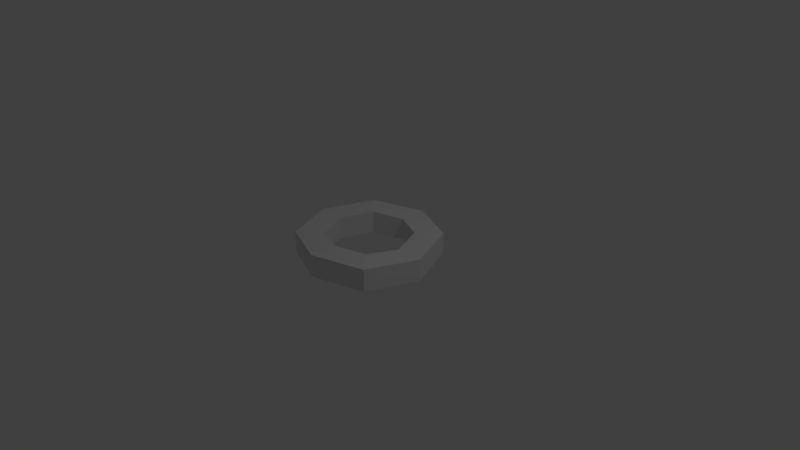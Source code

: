 # Source: blackOlive.blend  (saved by Blender 2.79.0; exported with 4.5.12 LTS)
import bpy
from mathutils import Matrix  # noqa: F401  (used for matrix-valued properties, if any)

bpy.ops.wm.read_factory_settings(use_empty=True)
scene = bpy.context.scene
scene.name = 'Scene'

# ---- collections
col_collection_1 = bpy.data.collections.new('Collection 1'); scene.collection.children.link(col_collection_1)

# ---- materials (node trees are filled in below, after node groups)
mat_olivemat = bpy.data.materials.new('oliveMat')
mat_olivemat.alpha_threshold = 0.0
mat_olivemat.use_transparent_shadow = False
mat_olivemat.roughness = 0.5

# ---- material node trees

# ---- world
world_world = bpy.data.worlds.new('World'); scene.world = world_world
world_world.color = (0.05088, 0.05088, 0.05088)
world_world.use_sun_shadow = False
world_world.sun_shadow_jitter_overblur = 0.0
world_world.cycles.sampling_method = 'MANUAL'

# ---- cameras
cam_camera = bpy.data.cameras.new('Camera')
cam_camera.clip_end = 100.0
cam_camera.lens = 35.0
cam_camera.sensor_width = 32.0
cam_camera.sensor_height = 18.0
cam_camera.ortho_scale = 7.314
cam_camera.dof.focus_distance = 0.0
cam_camera.dof.aperture_fstop = 128.0

# ---- lights
light_lamp = bpy.data.lights.new('Lamp', 'POINT')
light_lamp.transmission_factor = 0.0
light_lamp.cutoff_distance = 30.0
light_lamp.energy = 100.0
light_lamp.shadow_buffer_clip_start = 1.001
light_lamp.shadow_soft_size = 0.1
light_lamp.shadow_maximum_resolution = 0.006
light_lamp.use_absolute_resolution = True

# ---- meshes
me_circle = bpy.data.meshes.new('Circle')
me_circle.from_pydata([(0.0, 0.9565, 0.0), (-0.6387, 0.6636, 0.03492), (-0.9316, -4.371e-08, 0.01427), (-0.7071, -0.6325, -0.02066), (8.742e-08, -0.9254, 0.02582), (0.7071, -0.7071, 0.02582), (0.9254, 1.192e-08, -0.01551), (0.6325, 0.7071, -0.01551), (-0.3808, 0.4093, 0.03492), (0.01001, 0.5885, 0.0), (-0.5675, -0.01359, 0.01427), (-0.4384, -0.3773, -0.02066), (0.01679, -0.5658, 0.02582), (0.4363, -0.4363, 0.02582), (0.5658, -0.01679, -0.01551), (0.3746, 0.4448, -0.01551), (-0.6387, 0.6636, 0.3349), (0.0, 0.9565, 0.3), (-0.9316, -4.371e-08, 0.3143), (-0.7071, -0.6325, 0.2793), (8.742e-08, -0.9254, 0.3258), (0.7071, -0.7071, 0.3258), (0.9254, 1.192e-08, 0.2845), (0.6325, 0.7071, 0.2845), (-0.3808, 0.4093, 0.3349), (0.01001, 0.5885, 0.3), (-0.5675, -0.01359, 0.3143), (-0.4384, -0.3773, 0.2793), (0.01679, -0.5658, 0.3258), (0.4363, -0.4363, 0.3258), (0.5658, -0.01679, 0.2845), (0.3746, 0.4448, 0.2845), (0.002003, 0.8829, 0.3), (-0.5871, 0.6127, 0.3349), (-0.8588, -0.002718, 0.3143), (-0.6534, -0.5814, 0.2793), (0.003357, -0.8535, 0.3258), (0.6529, -0.6529, 0.3258), (0.8535, -0.003357, 0.2845), (0.5809, 0.6546, 0.2845), (-0.6534, -0.5814, -0.02066), (-0.8588, -0.002718, 0.01427), (-0.5871, 0.6127, 0.03492), (0.002003, 0.8829, 0.0), (0.5809, 0.6546, -0.01551), (0.8535, -0.003357, -0.01551), (0.6529, -0.6529, 0.02582), (0.003357, -0.8535, 0.02582), (0.006008, 0.7357, 0.3), (-0.484, 0.511, 0.3349), (-0.7131, -0.008154, 0.3143), (-0.5459, -0.4794, 0.2793), (0.01007, -0.7096, 0.3258), (0.5446, -0.5446, 0.3258), (0.7096, -0.01007, 0.2845), (0.4778, 0.5497, 0.2845), (-0.5459, -0.4794, -0.02066), (-0.7131, -0.008154, 0.01427), (-0.484, 0.511, 0.03492), (0.006008, 0.7357, 0.0), (0.4778, 0.5497, -0.01551), (0.7096, -0.01007, -0.01551), (0.5446, -0.5446, 0.02582), (0.01007, -0.7096, 0.02582)], [], [(13, 12, 28, 29), (5, 6, 22, 21), (12, 11, 27, 28), (4, 5, 21, 20), (11, 10, 26, 27), (3, 4, 20, 19), (10, 8, 24, 26), (2, 3, 19, 18), (32, 17, 16, 33), (33, 16, 18, 34), (34, 18, 19, 35), (35, 19, 20, 36), (36, 20, 21, 37), (37, 21, 22, 38), (38, 22, 23, 39), (39, 23, 17, 32), (6, 7, 23, 22), (14, 13, 29, 30), (7, 0, 17, 23), (15, 14, 30, 31), (0, 1, 16, 17), (9, 15, 31, 25), (1, 2, 18, 16), (8, 9, 25, 24), (57, 10, 11, 56), (58, 8, 10, 57), (59, 9, 8, 58), (60, 15, 9, 59), (61, 14, 15, 60), (62, 13, 14, 61), (63, 12, 13, 62), (56, 11, 12, 63), (55, 39, 32, 48), (54, 38, 39, 55), (53, 37, 38, 54), (52, 36, 37, 53), (51, 35, 36, 52), (50, 34, 35, 51), (49, 33, 34, 50), (48, 32, 33, 49), (3, 40, 47, 4), (4, 47, 46, 5), (5, 46, 45, 6), (6, 45, 44, 7), (7, 44, 43, 0), (0, 43, 42, 1), (1, 42, 41, 2), (2, 41, 40, 3), (25, 48, 49, 24), (24, 49, 50, 26), (26, 50, 51, 27), (27, 51, 52, 28), (28, 52, 53, 29), (29, 53, 54, 30), (30, 54, 55, 31), (31, 55, 48, 25), (40, 56, 63, 47), (47, 63, 62, 46), (46, 62, 61, 45), (45, 61, 60, 44), (44, 60, 59, 43), (43, 59, 58, 42), (42, 58, 57, 41), (41, 57, 56, 40)])
_uv = me_circle.uv_layers.new(name='UVMap')
_uv.uv.foreach_set('vector', [0.2196, 0.6164, 0.2142, 0.7129, 0.1286, 0.7081, 0.1341, 0.6117, 0.7432, 0.3922, 0.7395, 0.2396, 0.8018, 0.2416, 0.8054, 0.3941, 0.2142, 0.7129, 0.2196, 0.8532, 0.1341, 0.8485, 0.1286, 0.7081, 0.7354, 0.2823, 0.7395, 0.4005, 0.6773, 0.4027, 0.6732, 0.2844, 0.1286, 0.6117, 0.1203, 0.6957, 0.03465, 0.6974, 0.04298, 0.6133, 0.7395, 0.1242, 0.7354, 0.2823, 0.6732, 0.2844, 0.6773, 0.1263, 0.1203, 0.6957, 0.117, 0.8268, 0.03132, 0.8285, 0.03465, 0.6974, 0.6672, 0.3769, 0.6732, 0.483, 0.6109, 0.4822, 0.6049, 0.3762, 0.2499, 0.2985, 0.2582, 0.302, 0.1961, 0.3613, 0.1926, 0.3532, 0.1926, 0.3532, 0.1961, 0.3613, 0.1073, 0.3648, 0.1103, 0.3565, 0.1103, 0.3565, 0.1073, 0.3648, 0.04532, 0.3111, 0.05355, 0.3073, 0.05355, 0.3073, 0.04532, 0.3111, 0.04368, 0.218, 0.05203, 0.2208, 0.05203, 0.2208, 0.04368, 0.218, 0.1003, 0.1476, 0.1041, 0.1562, 0.1041, 0.1562, 0.1003, 0.1476, 0.1907, 0.1545, 0.1871, 0.1625, 0.1871, 0.1625, 0.1907, 0.1545, 0.2582, 0.2192, 0.2499, 0.2227, 0.2499, 0.2227, 0.2582, 0.2192, 0.2582, 0.302, 0.2499, 0.2985, 0.7395, 0.2396, 0.7432, 0.1242, 0.8054, 0.1261, 0.8018, 0.2416, 0.2196, 0.7409, 0.225, 0.616, 0.3105, 0.6117, 0.3052, 0.7365, 0.7349, 0.1692, 0.7349, 0.3095, 0.6726, 0.3109, 0.6726, 0.1707, 0.225, 0.8445, 0.2196, 0.7409, 0.3052, 0.7365, 0.3105, 0.8401, 0.6732, 0.1249, 0.6647, 0.2275, 0.6024, 0.2268, 0.6109, 0.1242, 0.3962, 0.723, 0.3962, 0.6117, 0.4818, 0.615, 0.4818, 0.7264, 0.6647, 0.2275, 0.6672, 0.3769, 0.6049, 0.3762, 0.6024, 0.2268, 0.117, 0.8268, 0.1286, 0.913, 0.04298, 0.9147, 0.03132, 0.8285, 0.1823, 0.5515, 0.1961, 0.5905, 0.113, 0.6625, 0.07463, 0.6448, 0.3442, 0.5579, 0.328, 0.5958, 0.1961, 0.5905, 0.1823, 0.5515, 0.4552, 0.664, 0.4165, 0.6804, 0.328, 0.5958, 0.3442, 0.5579, 0.4552, 0.8079, 0.4165, 0.7916, 0.4165, 0.6804, 0.4552, 0.664, 0.3308, 0.9274, 0.3139, 0.8901, 0.4165, 0.7916, 0.4552, 0.8079, 0.1714, 0.9394, 0.1889, 0.8995, 0.3139, 0.8901, 0.3308, 0.9274, 0.07161, 0.8154, 0.1105, 0.8022, 0.1889, 0.8995, 0.1714, 0.9394, 0.07463, 0.6448, 0.113, 0.6625, 0.1105, 0.8022, 0.07161, 0.8154, 0.908, 0.6899, 0.9412, 0.6759, 0.9412, 0.8277, 0.908, 0.8136, 0.801, 0.5872, 0.8155, 0.5551, 0.9412, 0.6759, 0.908, 0.6899, 0.6641, 0.5769, 0.6491, 0.5426, 0.8155, 0.5551, 0.801, 0.5872, 0.5783, 0.6834, 0.5448, 0.6721, 0.6491, 0.5426, 0.6641, 0.5769, 0.5809, 0.8301, 0.5479, 0.8454, 0.5448, 0.6721, 0.5783, 0.6834, 0.6734, 0.9103, 0.6615, 0.9438, 0.5479, 0.8454, 0.5809, 0.8301, 0.8125, 0.9047, 0.8265, 0.9373, 0.6615, 0.9438, 0.6734, 0.9103, 0.908, 0.8136, 0.9412, 0.8277, 0.8265, 0.9373, 0.8125, 0.9047, 0.2598, 0.2013, 0.268, 0.2051, 0.2665, 0.2916, 0.2582, 0.2945, 0.2582, 0.2945, 0.2665, 0.2916, 0.3186, 0.3563, 0.3148, 0.3648, 0.3148, 0.3648, 0.3186, 0.3563, 0.4016, 0.35, 0.4052, 0.358, 0.4052, 0.358, 0.4016, 0.35, 0.4644, 0.2898, 0.4727, 0.2933, 0.4727, 0.2933, 0.4644, 0.2898, 0.4644, 0.214, 0.4727, 0.2105, 0.4727, 0.2105, 0.4644, 0.214, 0.4071, 0.1593, 0.4106, 0.1512, 0.4106, 0.1512, 0.4071, 0.1593, 0.3248, 0.156, 0.3218, 0.1476, 0.3218, 0.1476, 0.3248, 0.156, 0.268, 0.2051, 0.2598, 0.2013, 0.4157, 0.8118, 0.4544, 0.8282, 0.3433, 0.9342, 0.3271, 0.8964, 0.3271, 0.8964, 0.3433, 0.9342, 0.1814, 0.9407, 0.1952, 0.9017, 0.1952, 0.9017, 0.1814, 0.9407, 0.07379, 0.8474, 0.1122, 0.8297, 0.1122, 0.8297, 0.07379, 0.8474, 0.07077, 0.6767, 0.1097, 0.6899, 0.1097, 0.6899, 0.07077, 0.6767, 0.1706, 0.5528, 0.188, 0.5926, 0.188, 0.5926, 0.1706, 0.5528, 0.3299, 0.5648, 0.3131, 0.6021, 0.3131, 0.6021, 0.3299, 0.5648, 0.4544, 0.6843, 0.4157, 0.7006, 0.4157, 0.7006, 0.4544, 0.6843, 0.4544, 0.8282, 0.4157, 0.8118, 0.523, 0.134, 0.5614, 0.1518, 0.5584, 0.3225, 0.5195, 0.3357, 0.5195, 0.3357, 0.5584, 0.3225, 0.6582, 0.4465, 0.6408, 0.4863, 0.6408, 0.4863, 0.6582, 0.4465, 0.8175, 0.4344, 0.8344, 0.4717, 0.8344, 0.4717, 0.8175, 0.4344, 0.942, 0.315, 0.9807, 0.3313, 0.9807, 0.3313, 0.942, 0.315, 0.942, 0.171, 0.9807, 0.1546, 0.9807, 0.1546, 0.942, 0.171, 0.8309, 0.06498, 0.8472, 0.02715, 0.8472, 0.02715, 0.8309, 0.06498, 0.669, 0.05854, 0.6552, 0.01951, 0.6552, 0.01951, 0.669, 0.05854, 0.5614, 0.1518, 0.523, 0.134])
me_circle.materials.append(mat_olivemat)
me_circle.use_remesh_preserve_volume = False
me_circle.use_remesh_preserve_attributes = False
me_circle.use_mirror_vertex_groups = False
me_circle.update()

# ---- objects
ob_circle = bpy.data.objects.new('Circle', me_circle)
ob_lamp = bpy.data.objects.new('Lamp', light_lamp)
ob_camera = bpy.data.objects.new('Camera', cam_camera)

# ---- transforms, parenting, visibility, modifiers, constraints
ob_circle.location = (0.0, 0.0, 0.0)
ob_circle.lineart.crease_threshold = 0.0
ob_lamp.location = (4.076, 1.005, 5.904)
ob_lamp.rotation_euler = (0.6503, 0.05522, 1.866)
ob_lamp.lock_rotations_4d = False
ob_lamp.empty_display_type = 'ARROWS'
ob_lamp.color = (0.0, 0.0, 0.0, 0.0)
ob_lamp.lineart.crease_threshold = 0.0
ob_camera.location = (7.481, -6.508, 5.344)
ob_camera.rotation_euler = (1.109, 0.0, 0.8149)
ob_camera.lock_rotations_4d = False
ob_camera.empty_display_type = 'ARROWS'
ob_camera.color = (0.0, 0.0, 0.0, 0.0)
ob_camera.display_type = 'WIRE'
ob_camera.lineart.crease_threshold = 0.0

# ---- collection membership
col_collection_1.objects.link(ob_circle)
col_collection_1.objects.link(ob_lamp)
col_collection_1.objects.link(ob_camera)

# ---- scene / render settings (as saved in the file)
scene.camera = ob_camera
scene.frame_start = 1; scene.frame_end = 250; scene.frame_set(230)
scene.render.engine = 'BLENDER_EEVEE_NEXT'
scene.render.resolution_percentage = 50
scene.render.dither_intensity = 0.0
scene.cycles.use_denoising = False
scene.cycles.samples = 128
scene.cycles.sampling_pattern = 'TABULATED_SOBOL'
scene.cycles.use_adaptive_sampling = False
scene.cycles.use_light_tree = False
scene.cycles.blur_glossy = 0.0
scene.cycles.sample_clamp_indirect = 0.0
scene.view_settings.view_transform = 'Standard'
bpy.context.view_layer.update()
